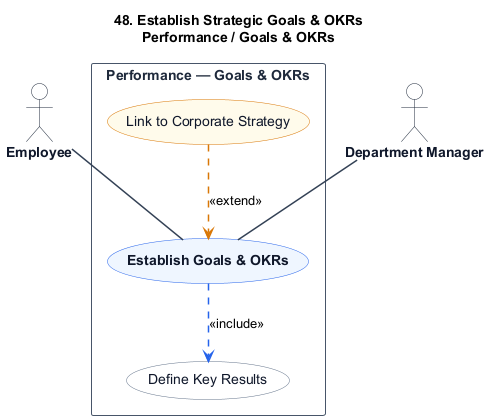

The diagram above was rendered by PlantUML. Its source (embedded in the PNG):
@startuml
title 48. Establish Strategic Goals & OKRs\nPerformance / Goals & OKRs

skinparam shadowing false
skinparam packageStyle rectangle
skinparam actorStyle stickman

hide stereotype

skinparam ActorBorderColor #1e293b
skinparam ActorBackgroundColor #ffffff
skinparam ActorFontColor #0f172a
skinparam ActorFontStyle bold

skinparam RectangleBorderColor #475569
skinparam RectangleBackgroundColor #ffffff
skinparam RectangleFontColor #1e293b
skinparam RectangleFontStyle bold

skinparam ArrowColor #334155
skinparam ArrowThickness 1.5

skinparam usecase {
    BackgroundColor #eff6ff
    BorderColor #2563eb
    FontColor #0f172a
    FontStyle bold
}

skinparam usecase<<Inc>> {
    BackgroundColor #ffffff
    BorderColor #64748b
    FontColor #0f172a
    FontStyle normal
}

skinparam usecase<<Ext>> {
    BackgroundColor #fffbeb
    BorderColor #d97706
    FontColor #0f172a
    FontStyle normal
}

actor "Employee" as Employee
actor "Department Manager" as DepartmentManager

rectangle "Performance — Goals & OKRs" {
    usecase "Establish Goals & OKRs" as UC_Main

    usecase "Define Key Results" as UC_Inc1 <<Inc>>

    usecase "Link to Corporate Strategy" as UC_Ext1 <<Ext>>

    Employee -- UC_Main
    DepartmentManager -- UC_Main

    UC_Main .[#2563eb].> UC_Inc1 : <<include>>

    UC_Ext1 .[#d97706].> UC_Main : <<extend>>
}
@enduml